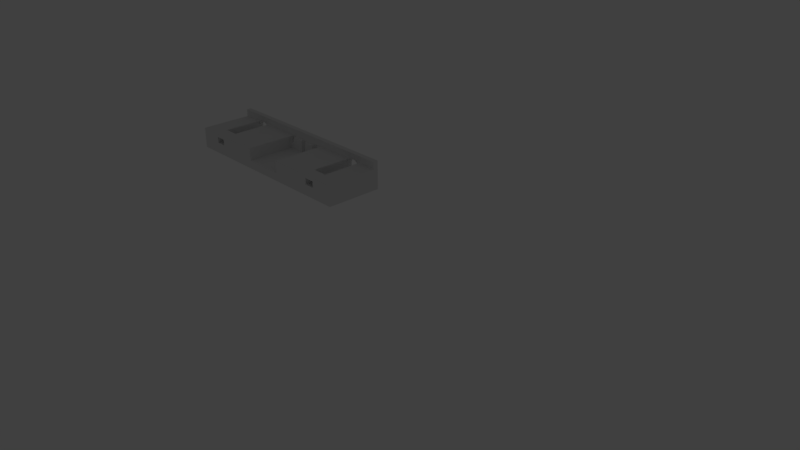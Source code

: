 # Source: buffer_bar.blend  (saved by Blender 2.79.0; exported with 4.5.12 LTS)
import bpy
from mathutils import Matrix  # noqa: F401  (used for matrix-valued properties, if any)

bpy.ops.wm.read_factory_settings(use_empty=True)
scene = bpy.context.scene
scene.name = 'Scene'

# ---- collections
col_collection_1 = bpy.data.collections.new('Collection 1'); scene.collection.children.link(col_collection_1)
col_collection_1.hide_render = True
col_collection_1.hide_viewport = True
col_collection_5 = bpy.data.collections.new('Collection 5'); scene.collection.children.link(col_collection_5)

# ---- world
world_world = bpy.data.worlds.new('World'); scene.world = world_world
world_world.color = (0.05088, 0.05088, 0.05088)
world_world.use_sun_shadow = False
world_world.sun_shadow_jitter_overblur = 0.0
world_world.cycles.sampling_method = 'MANUAL'

# ---- cameras
cam_camera = bpy.data.cameras.new('Camera')
cam_camera.clip_end = 100.0
cam_camera.lens = 35.0
cam_camera.sensor_width = 32.0
cam_camera.sensor_height = 18.0
cam_camera.ortho_scale = 7.314
cam_camera.dof.focus_distance = 0.0
cam_camera.dof.aperture_fstop = 128.0

# ---- lights
light_lamp = bpy.data.lights.new('Lamp', 'POINT')
light_lamp.transmission_factor = 0.0
light_lamp.cutoff_distance = 30.0
light_lamp.energy = 100.0
light_lamp.shadow_buffer_clip_start = 1.001
light_lamp.shadow_soft_size = 0.1
light_lamp.shadow_maximum_resolution = 0.006
light_lamp.use_absolute_resolution = True

# ---- meshes
me_cube = bpy.data.meshes.new('Cube')
me_cube.from_pydata([(1.546, -2.183, 0.1561), (1.548, -2.183, 3.737e-08), (1.546, -2.183, -0.1561), (1.541, -2.183, -0.3061), (1.534, -2.183, -0.4445), (1.523, -2.183, -0.5657), (1.511, -2.183, -0.6652), (1.496, -2.183, -0.7391), (1.481, -2.183, -0.7846), (1.465, -2.183, -0.8), (1.448, -2.183, -0.7846), (1.433, -2.183, -0.7391), (1.418, -2.183, -0.6652), (1.406, -2.183, -0.5657), (1.396, -2.183, -0.4445), (1.388, -2.183, -0.3061), (1.383, -2.183, -0.1561), (1.382, -2.183, 6.122e-07), (1.383, -2.183, 0.1561), (0.08139, -2.183, 0.1561), (0.08299, -2.183, -9.163e-07), (0.08139, -2.183, -0.1561), (0.07667, -2.183, -0.3061), (0.069, -2.183, -0.4445), (0.05868, -2.183, -0.5657), (0.04611, -2.183, -0.6652), (0.03176, -2.183, -0.7391), (0.01619, -2.183, -0.7846), (-3.166e-07, -2.183, -0.8), (-0.01619, -2.183, -0.7846), (-0.03176, -2.183, -0.7391), (-0.04611, -2.183, -0.6652), (-0.05868, -2.183, -0.5657), (-0.069, -2.183, -0.4445), (-0.07667, -2.183, -0.3061), (-0.08139, -2.183, -0.1561), (-0.08299, -2.183, -3.415e-07), (-0.08139, -2.183, 0.1561), (-0.2928, -2.815, -1.4), (-0.2928, -2.815, 0.6574), (-0.2928, 0.0, -1.4), (-0.2928, 0.0, 1.4), (1.76, -2.815, -1.4), (1.76, -2.815, 0.6574), (1.76, 0.0, -1.4), (1.76, 0.0, 1.4), (-0.2928, -0.2406, 1.4), (1.76, -0.2406, 1.4), (1.76, -0.2406, 0.6574), (-0.2928, -0.2406, 0.6574), (1.465, 0.0, -1.4), (0.7337, 0.0, -1.4), (0.0, 0.0, -1.4), (0.0, 0.0, 1.4), (0.7337, 0.0, 1.4), (1.465, 0.0, 1.4), (-0.2928, 0.0, 0.0), (1.76, 0.0, 0.0), (0.08139, 0.0, 0.1561), (0.0782, -2.183, 0.6574), (-0.08139, -4.657e-10, 0.1561), (-0.08299, 0.0, 3.451e-07), (0.08299, 0.0, -2.298e-07), (-0.08139, 0.0, -0.1561), (0.08139, 4.657e-10, -0.1561), (-0.07667, -9.313e-10, -0.3061), (0.07667, 0.0, -0.3061), (-0.069, -4.657e-10, -0.4445), (0.069, 9.313e-10, -0.4445), (-0.04611, 4.657e-10, -0.6652), (-0.05868, 0.0, -0.5657), (0.04611, 9.313e-10, -0.6652), (0.05868, 4.657e-10, -0.5657), (-0.03176, 0.0, -0.7391), (0.03176, 4.657e-10, -0.7391), (-0.01619, -4.657e-10, -0.7846), (-3.166e-07, 0.0, -0.8), (0.01619, 4.657e-10, -0.7846), (-0.069, -0.2406, 0.4445), (-0.069, 0.0, 0.4445), (-0.07667, -0.2406, 0.3061), (-0.07667, 0.0, 0.3061), (0.069, -0.2406, 0.4445), (0.069, 4.657e-10, 0.4445), (0.07667, -0.2406, 0.3061), (0.07667, 9.313e-10, 0.3061), (-0.0782, -0.2406, 0.6574), (-0.0782, -2.183, 0.6574), (0.0782, -0.2406, 0.6574), (-0.05868, -0.2406, 0.5657), (-0.05868, 0.0, 0.5657), (0.05868, -0.2406, 0.5657), (0.05868, 4.657e-10, 0.5657), (-0.04611, -0.2406, 0.6652), (-0.04611, -9.313e-10, 0.6652), (0.04611, -0.2406, 0.6652), (0.04611, 4.657e-10, 0.6652), (-0.03176, -0.2406, 0.7391), (-0.03176, 0.0, 0.7391), (0.03176, -0.2406, 0.7391), (0.03176, 9.313e-10, 0.7391), (-0.01619, -0.2406, 0.7846), (-0.01619, 0.0, 0.7846), (0.01619, -0.2406, 0.7846), (0.01619, 4.657e-10, 0.7846), (-3.166e-07, -0.2406, 0.8), (-3.166e-07, 0.0, 0.8), (0.05311, -2.815, -0.32), (0.05311, -2.183, -0.32), (-0.05311, -2.815, -0.32), (-0.05311, -2.183, -0.32), (-0.05311, -2.815, 0.6574), (-0.05311, -2.183, 0.6574), (0.05311, -2.815, 0.6574), (0.05311, -2.183, 0.6574), (1.546, 0.0, 0.1561), (1.543, -2.183, 0.6574), (1.383, 4.657e-10, 0.1561), (1.382, 0.0, 1.299e-06), (1.548, -4.657e-10, 7.239e-07), (1.383, 0.0, -0.1561), (1.546, 0.0, -0.1561), (1.388, 0.0, -0.3061), (1.541, 0.0, -0.3061), (1.396, 0.0, -0.4445), (1.534, -4.657e-10, -0.4445), (1.418, 9.313e-10, -0.6652), (1.406, 4.657e-10, -0.5657), (1.511, -9.313e-10, -0.6652), (1.523, 0.0, -0.5657), (1.433, 4.657e-10, -0.7391), (1.496, -4.657e-10, -0.7391), (1.448, 9.313e-10, -0.7846), (1.465, 0.0, -0.8), (1.481, -4.657e-10, -0.7846), (1.396, -4.657e-10, 0.4445), (1.396, -0.2406, 0.4445), (1.388, 0.0, 0.3061), (1.388, -0.2406, 0.3061), (1.534, -4.657e-10, 0.4445), (1.534, -0.2406, 0.4445), (1.541, -1.397e-09, 0.3061), (1.541, -0.2406, 0.3061), (1.386, -0.2406, 0.6574), (1.386, -2.183, 0.6574), (1.543, -0.2406, 0.6574), (1.406, 4.657e-10, 0.5657), (1.406, -0.2406, 0.5657), (1.523, -9.313e-10, 0.5657), (1.523, -0.2406, 0.5657), (1.418, 4.657e-10, 0.6652), (1.418, -0.2406, 0.6652), (1.511, -9.313e-10, 0.6652), (1.511, -0.2406, 0.6652), (1.433, 4.657e-10, 0.7391), (1.433, -0.2406, 0.7391), (1.496, -4.657e-10, 0.7391), (1.496, -0.2406, 0.7391), (1.448, 0.0, 0.7846), (1.448, -0.2406, 0.7846), (1.481, -4.657e-10, 0.7846), (1.481, -0.2406, 0.7846), (1.465, 4.657e-10, 0.8), (1.465, -0.2406, 0.8), (1.518, -2.815, -0.32), (1.518, -2.183, -0.32), (1.411, -2.815, -0.32), (1.411, -2.183, -0.32), (1.411, -2.815, 0.6574), (1.411, -2.183, 0.6574), (1.518, -2.815, 0.6574), (1.518, -2.183, 0.6574), (0.7337, 0.0, 0.576), (0.7634, 0.0, 0.576), (0.7634, -0.2406, 0.576), (0.7337, 0.0, -0.576), (0.7634, 0.0, -0.576), (0.7607, -2.815, -0.576), (0.704, 0.0, -0.576), (0.7067, -2.815, -0.576), (0.704, 0.0, 0.576), (0.704, -0.2406, 0.576), (0.704, -0.2406, 0.6574), (0.7634, 0.0, 0.0), (0.7634, -0.2406, 0.6574), (0.704, 0.0, 0.0), (0.704, 0.0, 0.288), (0.7634, 0.0, 0.288), (0.9029, 5.96e-08, 0.6621), (0.9029, -0.2406, 0.6621), (0.9187, 5.96e-08, 0.6926), (0.9187, -0.2406, 0.6926), (0.9106, 5.96e-08, 0.6849), (0.9106, -0.2406, 0.6849), (0.8842, -1.788e-07, 0.07035), (0.8894, -1.788e-07, 0.00973), (0.8804, -1.788e-07, 0.1395), (0.8957, 0.0, -0.04001), (0.9187, -1.788e-07, -0.1074), (0.9268, -1.788e-07, -0.09974), (0.9106, -1.788e-07, -0.09974), (0.9594, -1.788e-07, 0.3706), (0.9594, -0.2406, 0.3706), (0.9481, 1.192e-07, 0.5754), (0.9481, -0.2406, 0.5754), (0.9418, 5.96e-08, 0.6252), (0.9418, -0.2406, 0.6252), (0.9346, 0.0, -0.07698), (0.9571, -1.788e-07, 0.4456), (0.9571, -0.2406, 0.4456), (0.8842, -1.788e-07, 0.5148), (0.8842, -0.2406, 0.5148), (0.8894, 1.192e-07, 0.5754), (0.8894, -0.2406, 0.5754), (0.9268, 5.96e-08, 0.6849), (0.9268, -0.2406, 0.6849), (0.8804, -1.788e-07, 0.4456), (0.8804, -0.2406, 0.4456), (0.9571, -1.788e-07, 0.1395), (0.9594, -1.788e-07, 0.2145), (0.9532, -1.788e-07, 0.07034), (0.9602, 0.0, 0.2926), (0.9602, 0.0, 0.2938), (0.9602, -0.2406, 0.2926), (0.9599, -0.2406, 0.6574), (0.578, -0.4051, 0.6574), (0.878, -1.788e-07, 0.2145), (0.8957, 5.96e-08, 0.6252), (0.8957, -0.2406, 0.6252), (0.9029, -1.788e-07, -0.07698), (0.8772, 0.0, 0.2914), (0.8772, -1.788e-07, 0.2926), (0.8772, -0.2406, 0.2926), (0.8776, -0.2406, 0.6574), (0.5206, -0.4051, 0.6574), (0.9532, -1.788e-07, 0.5148), (0.9532, -0.2406, 0.5148), (0.9481, -1.788e-07, 0.00973), (0.9418, 0.0, -0.04001), (0.878, -1.788e-07, 0.3706), (0.878, -0.2406, 0.3706), (0.9346, 5.96e-08, 0.6621), (0.9346, -0.2406, 0.6621), (0.5778, 1.192e-07, 0.3472), (0.5778, -0.2406, 0.3472), (0.5734, 1.192e-07, 0.4481), (0.5734, -0.2406, 0.4481), (0.5698, 3.576e-07, 0.4905), (0.5698, -0.2406, 0.4905), (0.5287, -1.192e-07, 0.4905), (0.5287, -0.2406, 0.4905), (0.5734, -1.788e-07, 0.137), (0.5654, 3.576e-07, 0.5253), (0.5654, -0.2406, 0.5253), (0.5382, -5.96e-08, 0.5512), (0.5382, -0.2406, 0.5512), (0.5331, -1.192e-07, 0.5253), (0.5331, -0.2406, 0.5253), (0.5493, 3.576e-07, 0.5725), (0.5493, -0.2406, 0.5725), (0.5436, -5.96e-08, 0.01791), (0.5549, 3.576e-07, 0.5672), (0.5549, -0.2406, 0.5672), (0.5604, 3.576e-07, 0.5512), (0.5604, -0.2406, 0.5512), (0.5436, -5.96e-08, 0.5672), (0.5436, -0.2406, 0.5672), (0.5331, 0.0, 0.05972), (0.5382, 0.0, 0.03385), (0.5493, 0.0, 0.01253), (0.5287, 0.0, 0.09455), (0.5654, 0.0, 0.05972), (0.5698, 0.0, 0.09454), (0.5604, 0.0, 0.03385), (0.5783, 0.0, 0.2925), (0.5783, -0.2406, 0.2925), (0.5783, 1.898e-10, 0.2917), (0.5224, 0.0, 0.3997), (0.5224, -0.2406, 0.3997), (0.5208, 0.0, 0.3472), (0.5208, -0.2406, 0.3472), (0.5208, 0.0, 0.2379), (0.5206, -0.2406, 0.6574), (0.5251, 0.0, 0.4481), (0.5251, -0.2406, 0.4481), (0.5761, 1.192e-07, 0.3997), (0.5761, -0.2406, 0.3997), (0.5202, 2.757e-10, 0.2934), (0.5202, -5.96e-08, 0.2925), (0.5202, -0.2406, 0.2925), (0.5549, 0.0, 0.01791), (0.5251, 0.0, 0.137), (0.5778, 0.0, 0.2379), (0.578, -0.2406, 0.6574), (0.5224, 0.0, 0.1854), (0.5761, 0.0, 0.1854), (0.5734, -0.4051, 0.137), (0.5251, -0.4051, 0.137), (0.5493, -0.4051, 0.01253), (0.5698, -0.4051, 0.09454), (0.5436, -0.4051, 0.01791), (0.5224, -0.4051, 0.1854), (0.5654, -0.4051, 0.05972), (0.5382, -0.4051, 0.03385), (0.5208, -0.4051, 0.2379), (0.5778, -0.4051, 0.2379), (0.5331, -0.4051, 0.05972), (0.5604, -0.4051, 0.03385), (0.5761, -0.4051, 0.1854), (0.5549, -0.4051, 0.01791), (0.5287, -0.4051, 0.09455), (0.9532, -0.4042, 0.07034), (0.9187, -0.4042, -0.1074), (0.8842, -0.4042, 0.07035), (0.9481, -0.4042, 0.00973), (0.9106, -0.4042, -0.09974), (0.8804, -0.4042, 0.1395), (0.9418, -0.4042, -0.04001), (0.9029, -0.4042, -0.07698), (0.878, -0.4042, 0.2145), (0.8957, -0.4042, -0.04001), (0.9346, -0.4042, -0.07698), (0.9571, -0.4042, 0.1395), (0.9268, -0.4042, -0.09974), (0.8894, -0.4042, 0.00973), (0.9599, -0.4042, 0.6574), (0.8776, -0.4042, 0.6574), (-0.05311, -2.815, 0.2909), (-0.05311, -2.183, 0.2909), (0.05311, -2.183, 0.2909), (0.05311, -2.815, 0.2909), (1.411, -2.815, 0.2909), (1.411, -2.183, 0.2909), (1.518, -2.183, 0.2909), (1.518, -2.815, 0.2909), (0.5188, -2.815, 0.6574), (0.9532, -2.815, 0.6574), (0.5188, -0.2406, 0.6574), (0.962, -0.2406, 0.6574), (-0.2928, -2.815, -0.633), (1.76, -2.815, -0.633), (0.5188, -2.815, -0.5761), (0.9532, -2.815, -0.5761), (0.5188, -2.815, 0.04069), (0.9532, -2.815, 0.04069), (0.704, -0.4053, 0.6574), (0.7634, -0.4053, 0.6574), (0.5188, -0.4053, 0.6574), (0.9615, -0.4053, 0.6574), (0.7634, -0.4053, -0.576), (0.704, -0.4053, -0.576), (0.5188, -0.4053, -0.5761), (0.9532, -0.4053, -0.5761)], [], [(38, 339, 39, 49, 46, 41, 56, 40), (44, 57, 45, 47, 48, 43, 340, 42), (224, 223, 322, 325), (40, 52, 51, 50, 44, 42, 38), (48, 145, 116, 171, 170, 43), (45, 55, 54, 53, 41, 46, 47), (47, 46, 49, 86, 80, 78, 89, 93, 97, 101, 105, 103, 99, 95, 91, 82, 84, 88, 337, 282, 289, 280, 278, 284, 250, 257, 255, 266, 259, 262, 264, 253, 248, 246, 286, 244, 275, 293, 182, 181, 174, 184, 233, 232, 240, 217, 211, 213, 228, 189, 193, 191, 215, 242, 206, 204, 236, 209, 202, 223, 224, 338, 143, 138, 136, 147, 151, 155, 159, 163, 161, 157, 153, 149, 140, 142, 145, 48), (56, 41, 53, 106, 102, 98, 94, 90, 79, 81, 60, 61), (186, 276, 274, 243, 285, 245, 247, 252, 263, 261, 258, 265, 254, 256, 249, 283, 277, 279, 287, 85, 83, 92, 96, 100, 104, 106, 53, 54, 172, 180), (50, 133, 134, 131, 128, 129, 125, 123, 121, 119, 57, 44), (40, 56, 61, 63, 65, 67, 70, 69, 73, 75, 76, 52), (64, 21, 20, 62), (72, 24, 23, 68), (68, 23, 22, 66), (60, 37, 36, 61), (58, 19, 59, 88, 84, 85), (62, 20, 19, 58), (83, 82, 91, 92), (106, 105, 101, 102), (75, 29, 28, 76), (79, 78, 80, 81), (76, 28, 27, 77), (102, 101, 97, 98), (92, 91, 95, 96), (69, 31, 30, 73), (96, 95, 99, 100), (71, 25, 24, 72), (94, 93, 89, 90), (81, 80, 86, 87, 37, 60), (59, 19, 20, 21, 22, 23, 24, 25, 26, 27, 28, 29, 30, 31, 32, 33, 34, 35, 36, 37, 87, 112, 328, 110, 108, 329, 114), (74, 26, 25, 71), (70, 32, 31, 69), (65, 34, 33, 67), (104, 103, 105, 106), (85, 84, 82, 83), (61, 36, 35, 63), (66, 22, 21, 64), (73, 30, 29, 75), (98, 97, 93, 94), (100, 99, 103, 104), (63, 35, 34, 65), (77, 27, 26, 74), (90, 89, 78, 79), (67, 33, 32, 70), (113, 335, 347, 337, 88, 59, 114), (111, 112, 87, 86, 49, 39), (327, 330, 113, 111), (110, 109, 107, 108), (121, 2, 1, 119), (129, 5, 4, 125), (125, 4, 3, 123), (117, 18, 17, 118), (115, 0, 116, 145, 142, 141), (119, 1, 0, 115), (139, 140, 149, 148), (162, 163, 159, 158), (132, 10, 9, 133), (135, 136, 138, 137), (133, 9, 8, 134), (158, 159, 155, 154), (148, 149, 153, 152), (126, 12, 11, 130), (152, 153, 157, 156), (128, 6, 5, 129), (150, 151, 147, 146), (137, 138, 143, 144, 18, 117), (116, 0, 1, 2, 3, 4, 5, 6, 7, 8, 9, 10, 11, 12, 13, 14, 15, 16, 17, 18, 144, 169, 332, 167, 165, 333, 171), (119, 115, 141, 139, 148, 152, 156, 160, 162, 55, 45, 57), (131, 7, 6, 128), (127, 13, 12, 126), (122, 15, 14, 124), (160, 161, 163, 162), (141, 142, 140, 139), (118, 17, 16, 120), (123, 3, 2, 121), (130, 11, 10, 132), (154, 155, 151, 150), (156, 157, 161, 160), (120, 16, 15, 122), (134, 8, 7, 131), (146, 147, 136, 135), (124, 14, 13, 127), (327, 328, 329, 330), (112, 111, 113, 114), (167, 166, 164, 165), (344, 336, 348, 352, 342), (173, 174, 181, 180, 172), (146, 135, 137, 222, 201, 208, 235, 203, 205, 241, 214, 190, 192, 188, 227, 212, 210, 216, 239, 231, 230, 187, 173, 172, 54, 55, 162, 158, 154, 150), (350, 178, 185, 186, 180, 181, 182, 345), (350, 179, 177, 349), (338, 348, 336, 168, 169, 144, 143), (62, 58, 85, 287, 288, 281, 294, 291, 270, 267, 268, 260, 269, 290, 273, 271, 272, 251, 295, 292, 276, 186, 185, 178, 175, 51, 52, 76, 77, 74, 71, 72, 68, 66, 64), (187, 230, 226, 196, 194, 195, 197, 229, 200, 198, 199, 207, 238, 237, 220, 218, 219, 221, 222, 137, 117, 118, 120, 122, 124, 127, 126, 130, 132, 133, 50, 51, 175, 176, 183), (239, 240, 232, 231), (201, 202, 209, 208), (221, 223, 202, 201, 222), (235, 236, 204, 203), (190, 191, 193, 192), (210, 211, 217, 216), (192, 193, 189, 188), (292, 305, 275, 274, 276), (203, 204, 206, 205), (205, 206, 242, 241), (227, 228, 213, 212), (216, 217, 240, 239), (208, 209, 236, 235), (214, 215, 191, 190), (188, 189, 228, 227), (241, 242, 215, 214), (212, 213, 211, 210), (279, 280, 289, 288, 287), (243, 244, 286, 285), (274, 275, 244, 243), (245, 246, 248, 247), (258, 259, 266, 265), (283, 284, 278, 277), (265, 266, 255, 254), (247, 248, 253, 252), (252, 253, 264, 263), (256, 257, 250, 249), (277, 278, 280, 279), (261, 262, 259, 258), (285, 286, 246, 245), (254, 255, 257, 256), (263, 264, 262, 261), (249, 250, 284, 283), (291, 297, 310, 270), (290, 309, 307, 273), (281, 304, 301, 294), (268, 303, 300, 260), (295, 308, 305, 292), (294, 301, 297, 291), (270, 310, 306, 267), (273, 307, 302, 271), (271, 302, 299, 272), (267, 306, 303, 268), (269, 298, 309, 290), (260, 300, 298, 269), (251, 296, 308, 295), (272, 299, 296, 251), (194, 313, 324, 195), (199, 323, 321, 207), (226, 319, 316, 196), (229, 318, 315, 200), (218, 322, 219), (196, 316, 313, 194), (195, 324, 320, 197), (207, 321, 317, 238), (238, 317, 314, 237), (197, 320, 318, 229), (198, 312, 323, 199), (200, 315, 312, 198), (220, 311, 322, 218), (237, 314, 311, 220), (289, 282, 234, 304), (319, 226, 230, 231, 232), (319, 232, 233, 326), (219, 322, 223, 221), (288, 289, 304, 281), (275, 305, 225, 293), (297, 301, 304, 234, 347, 351, 350, 345, 225, 305, 308, 296, 299, 302, 307, 309, 298, 300, 303, 306, 310), (109, 110, 328, 327), (108, 107, 330, 329), (166, 167, 332, 331), (165, 164, 334, 333), (331, 332, 333, 334), (169, 168, 170, 171), (169, 171, 333, 332), (170, 168, 331, 334), (112, 114, 329, 328), (336, 344, 342, 340, 43, 170, 334, 164, 166, 331, 168), (113, 330, 107, 109, 327, 111, 39, 339, 341, 343, 335), (342, 177, 179, 341, 339, 38, 42, 340), (224, 325, 348, 338), (282, 337, 347, 234), (225, 345, 182, 293), (346, 326, 233, 184), (178, 350, 349, 176, 175), (343, 341, 351, 347, 335), (176, 349, 346, 184, 174, 173, 187, 183), (177, 342, 352, 349), (341, 179, 350, 351), (313, 316, 319, 326, 346, 349, 352, 348, 325, 322, 311, 314, 317, 321, 323, 312, 315, 318, 320, 324)])
me_cube.use_remesh_preserve_volume = False
me_cube.use_remesh_preserve_attributes = False
me_cube.use_mirror_vertex_groups = False
me_cube.update()

# ---- objects
ob_lamp = bpy.data.objects.new('Lamp', light_lamp)
ob_camera = bpy.data.objects.new('Camera', cam_camera)
ob_buffer_bar = bpy.data.objects.new('Buffer Bar', me_cube)

# ---- transforms, parenting, visibility, modifiers, constraints
ob_lamp.location = (4.076, 1.005, 5.904)
ob_lamp.rotation_euler = (0.6503, 0.05522, 1.866)
ob_lamp.lock_rotations_4d = False
ob_lamp.empty_display_type = 'ARROWS'
ob_lamp.color = (0.0, 0.0, 0.0, 0.0)
ob_lamp.lineart.crease_threshold = 0.0
ob_camera.location = (7.481, -6.508, 5.344)
ob_camera.rotation_euler = (1.109, 0.0, 0.8149)
ob_camera.lock_rotations_4d = False
ob_camera.empty_display_type = 'ARROWS'
ob_camera.color = (0.0, 0.0, 0.0, 0.0)
ob_camera.display_type = 'WIRE'
ob_camera.lineart.crease_threshold = 0.0
ob_buffer_bar.location = (-1.449, -0.4363, 1.439)
ob_buffer_bar.scale = (1.205, 0.25, 0.125)
ob_buffer_bar.lineart.crease_threshold = 0.0

# ---- collection membership
col_collection_1.objects.link(ob_lamp)
col_collection_1.objects.link(ob_camera)
col_collection_5.objects.link(ob_buffer_bar)

# ---- scene / render settings (as saved in the file)
scene.camera = ob_camera
scene.frame_start = 1; scene.frame_end = 250; scene.frame_set(4)
scene.render.engine = 'BLENDER_EEVEE_NEXT'
scene.render.resolution_x = 1921
scene.render.resolution_percentage = 50
scene.render.dither_intensity = 0.0
scene.cycles.use_denoising = False
scene.cycles.samples = 128
scene.cycles.sampling_pattern = 'TABULATED_SOBOL'
scene.cycles.use_adaptive_sampling = False
scene.cycles.use_light_tree = False
scene.cycles.blur_glossy = 0.0
scene.cycles.sample_clamp_indirect = 0.0
scene.view_settings.view_transform = 'Standard'
bpy.context.view_layer.update()
